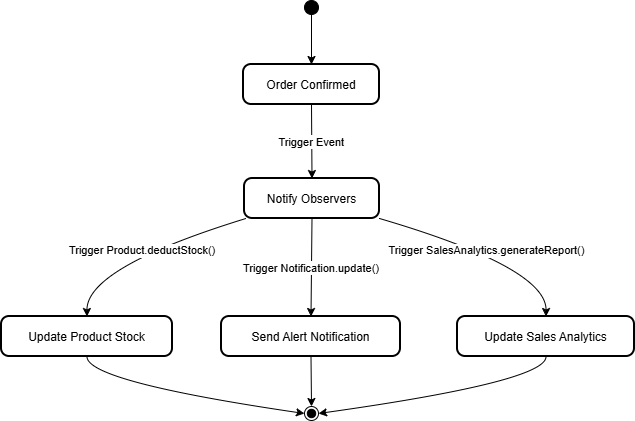

The diagram above was exported from draw.io. Its source (the exported page's mxGraphModel, read from the mxfile embedded in the PNG):
<mxGraphModel dx="1623" dy="753" grid="1" gridSize="10" guides="1" tooltips="1" connect="1" arrows="1" fold="1" page="1" pageScale="1" pageWidth="850" pageHeight="1100" math="0" shadow="0">
  <root>
    <mxCell id="0" />
    <mxCell id="1" parent="0" />
    <mxCell id="EiG9-Qyqzk8JEpDkF8Ap-1" parent="1" style="ellipse;fillColor=strokeColor;" value="" vertex="1">
      <mxGeometry height="14" width="14" x="323" y="20" as="geometry" />
    </mxCell>
    <mxCell id="EiG9-Qyqzk8JEpDkF8Ap-2" parent="1" style="rounded=1;arcSize=20;strokeWidth=2" value="Order Confirmed" vertex="1">
      <mxGeometry height="40" width="136" x="262" y="84" as="geometry" />
    </mxCell>
    <mxCell id="EiG9-Qyqzk8JEpDkF8Ap-3" parent="1" style="rounded=1;arcSize=20;strokeWidth=2" value="Notify Observers" vertex="1">
      <mxGeometry height="40" width="135" x="263" y="198" as="geometry" />
    </mxCell>
    <mxCell id="EiG9-Qyqzk8JEpDkF8Ap-4" parent="1" style="rounded=1;arcSize=20;strokeWidth=2" value="Update Product Stock" vertex="1">
      <mxGeometry height="40" width="171" x="20" y="336" as="geometry" />
    </mxCell>
    <mxCell id="EiG9-Qyqzk8JEpDkF8Ap-5" parent="1" style="rounded=1;arcSize=20;strokeWidth=2" value="Send Alert Notification" vertex="1">
      <mxGeometry height="40" width="179" x="240" y="336" as="geometry" />
    </mxCell>
    <mxCell id="EiG9-Qyqzk8JEpDkF8Ap-6" parent="1" style="rounded=1;arcSize=20;strokeWidth=2" value="Update Sales Analytics" vertex="1">
      <mxGeometry height="40" width="177" x="476" y="336" as="geometry" />
    </mxCell>
    <mxCell id="EiG9-Qyqzk8JEpDkF8Ap-7" parent="1" style="ellipse;shape=endState;fillColor=strokeColor;" value="" vertex="1">
      <mxGeometry height="14" width="14" x="323" y="426" as="geometry" />
    </mxCell>
    <mxCell id="EiG9-Qyqzk8JEpDkF8Ap-8" edge="1" parent="1" source="EiG9-Qyqzk8JEpDkF8Ap-1" style="curved=1;startArrow=none;;exitX=0.5;exitY=1;entryX=0.5;entryY=0;rounded=0;" target="EiG9-Qyqzk8JEpDkF8Ap-2" value="">
      <mxGeometry relative="1" as="geometry">
        <Array as="points" />
      </mxGeometry>
    </mxCell>
    <mxCell id="EiG9-Qyqzk8JEpDkF8Ap-9" edge="1" parent="1" source="EiG9-Qyqzk8JEpDkF8Ap-2" style="curved=1;startArrow=none;;exitX=0.5;exitY=1;entryX=0.5;entryY=0;rounded=0;" target="EiG9-Qyqzk8JEpDkF8Ap-3" value="Trigger Event">
      <mxGeometry relative="1" as="geometry">
        <Array as="points" />
      </mxGeometry>
    </mxCell>
    <mxCell id="EiG9-Qyqzk8JEpDkF8Ap-10" edge="1" parent="1" source="EiG9-Qyqzk8JEpDkF8Ap-3" style="curved=1;startArrow=none;;exitX=0.01;exitY=1;entryX=0.5;entryY=0;rounded=0;" target="EiG9-Qyqzk8JEpDkF8Ap-4" value="Trigger Product.deductStock()">
      <mxGeometry relative="1" as="geometry">
        <Array as="points">
          <mxPoint x="105" y="287" />
        </Array>
      </mxGeometry>
    </mxCell>
    <mxCell id="EiG9-Qyqzk8JEpDkF8Ap-11" edge="1" parent="1" source="EiG9-Qyqzk8JEpDkF8Ap-3" style="curved=1;startArrow=none;;exitX=0.5;exitY=1;entryX=0.5;entryY=0;rounded=0;" target="EiG9-Qyqzk8JEpDkF8Ap-5" value="Trigger Notification.update()">
      <mxGeometry relative="1" as="geometry">
        <Array as="points" />
      </mxGeometry>
    </mxCell>
    <mxCell id="EiG9-Qyqzk8JEpDkF8Ap-12" edge="1" parent="1" source="EiG9-Qyqzk8JEpDkF8Ap-3" style="curved=1;startArrow=none;;exitX=0.99;exitY=0.99;entryX=0.5;entryY=0;rounded=0;" target="EiG9-Qyqzk8JEpDkF8Ap-6" value="Trigger SalesAnalytics.generateReport()">
      <mxGeometry relative="1" as="geometry">
        <Array as="points">
          <mxPoint x="565" y="287" />
        </Array>
      </mxGeometry>
    </mxCell>
    <mxCell id="EiG9-Qyqzk8JEpDkF8Ap-13" edge="1" parent="1" source="EiG9-Qyqzk8JEpDkF8Ap-4" style="curved=1;startArrow=none;;exitX=0.5;exitY=1;entryX=0;entryY=0.43;rounded=0;" target="EiG9-Qyqzk8JEpDkF8Ap-7" value="">
      <mxGeometry relative="1" as="geometry">
        <Array as="points">
          <mxPoint x="105" y="401" />
        </Array>
      </mxGeometry>
    </mxCell>
    <mxCell id="EiG9-Qyqzk8JEpDkF8Ap-14" edge="1" parent="1" source="EiG9-Qyqzk8JEpDkF8Ap-5" style="curved=1;startArrow=none;;exitX=0.5;exitY=1;entryX=0.5;entryY=0;rounded=0;" target="EiG9-Qyqzk8JEpDkF8Ap-7" value="">
      <mxGeometry relative="1" as="geometry">
        <Array as="points" />
      </mxGeometry>
    </mxCell>
    <mxCell id="EiG9-Qyqzk8JEpDkF8Ap-15" edge="1" parent="1" source="EiG9-Qyqzk8JEpDkF8Ap-6" style="curved=1;startArrow=none;;exitX=0.5;exitY=1;entryX=1;entryY=0.43;rounded=0;" target="EiG9-Qyqzk8JEpDkF8Ap-7" value="">
      <mxGeometry relative="1" as="geometry">
        <Array as="points">
          <mxPoint x="565" y="401" />
        </Array>
      </mxGeometry>
    </mxCell>
  </root>
</mxGraphModel>